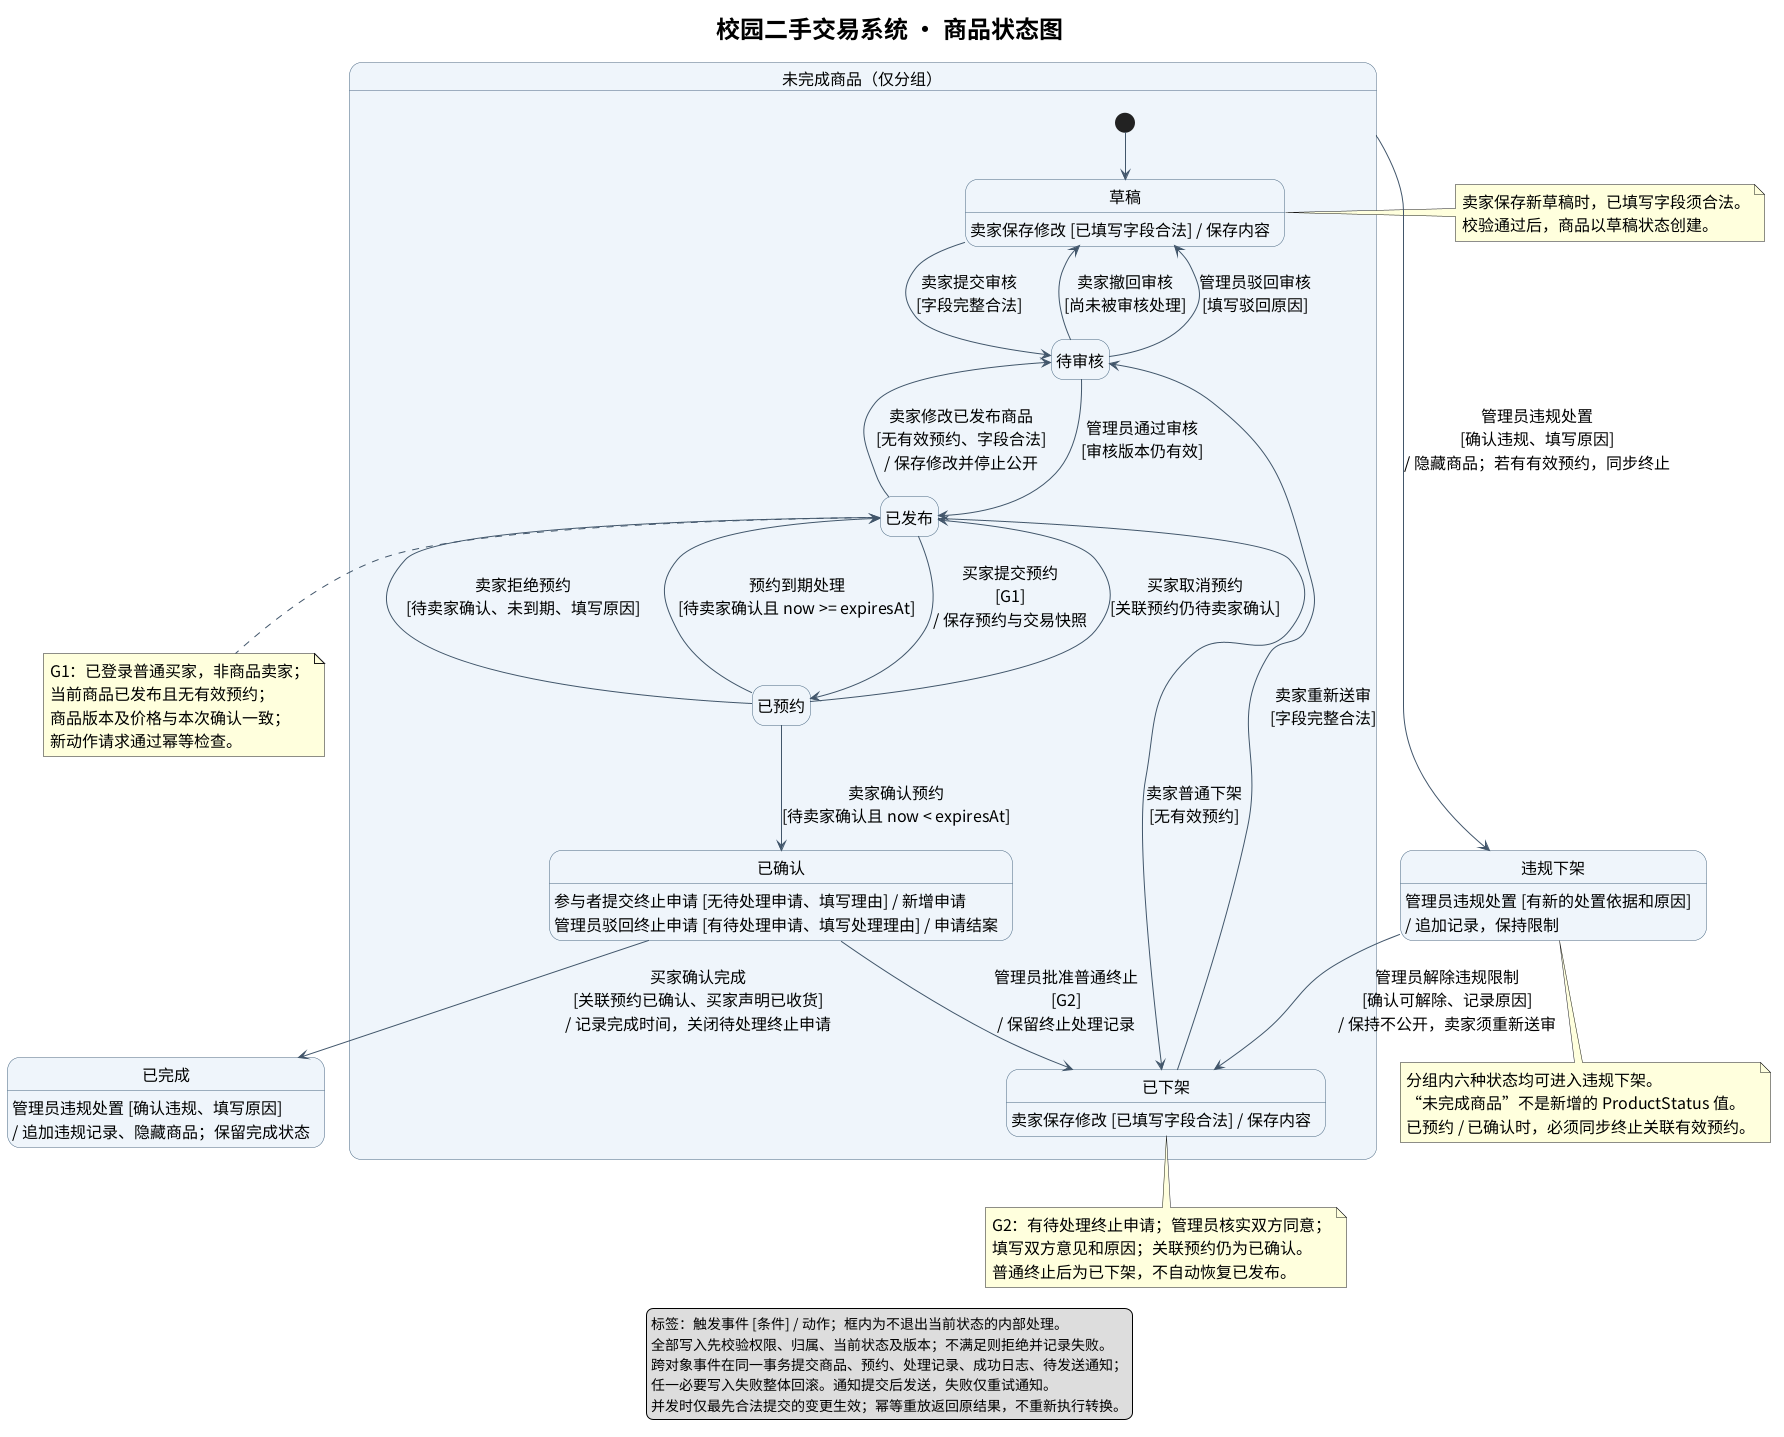

The diagram above was rendered by PlantUML. Its source (embedded in the PNG):
@startuml
skinparam defaultFontName Noto Sans CJK SC
skinparam defaultFontSize 16
skinparam titleFontSize 24
skinparam shadowing false
skinparam stateBackgroundColor #EEF5FA
skinparam stateBorderColor #486581
skinparam ArrowColor #42566B
skinparam nodesep 35
skinparam ranksep 45
hide empty description
top to bottom direction
title 校园二手交易系统 · 商品状态图
state "未完成商品（仅分组）" as Unfinished {
 state "草稿" as Draft
 state "待审核" as Reviewing
 state "已发布" as Published
 state "已预约" as Reserved
 state "已确认" as Confirmed
 state "已下架" as OffShelf
 [*] --> Draft
 Draft --> Reviewing : 卖家提交审核\n[字段完整合法]
 Reviewing --> Draft : 卖家撤回审核\n[尚未被审核处理]
 Reviewing --> Draft : 管理员驳回审核\n[填写驳回原因]
 Reviewing --> Published : 管理员通过审核\n[审核版本仍有效]
 Published --> Reviewing : 卖家修改已发布商品\n[无有效预约、字段合法]\n/ 保存修改并停止公开
 Published --> OffShelf : 卖家普通下架\n[无有效预约]
 OffShelf --> Reviewing : 卖家重新送审\n[字段完整合法]
 Published --> Reserved : 买家提交预约\n[G1]\n/ 保存预约与交易快照
 Reserved --> Confirmed : 卖家确认预约\n[待卖家确认且 now < expiresAt]
 Reserved --> Published : 买家取消预约\n[关联预约仍待卖家确认]
 Reserved --> Published : 卖家拒绝预约\n[待卖家确认、未到期、填写原因]
 Reserved --> Published : 预约到期处理\n[待卖家确认且 now >= expiresAt]
 Confirmed --> OffShelf : 管理员批准普通终止\n[G2]\n/ 保留终止处理记录
 Draft : 卖家保存修改 [已填写字段合法] / 保存内容
 OffShelf : 卖家保存修改 [已填写字段合法] / 保存内容
 Confirmed : 参与者提交终止申请 [无待处理申请、填写理由] / 新增申请
 Confirmed : 管理员驳回终止申请 [有待处理申请、填写处理理由] / 申请结案
}
state "违规下架" as Violation
state "已完成" as Completed
Confirmed --> Completed : 买家确认完成\n[关联预约已确认、买家声明已收货]\n/ 记录完成时间，关闭待处理终止申请
Unfinished --> Violation : 管理员违规处置\n[确认违规、填写原因]\n/ 隐藏商品；若有有效预约，同步终止
Violation --> OffShelf : 管理员解除违规限制\n[确认可解除、记录原因]\n/ 保持不公开，卖家须重新送审
Violation : 管理员违规处置 [有新的处置依据和原因]\n/ 追加记录，保持限制
Completed : 管理员违规处置 [确认违规、填写原因]\n/ 追加违规记录、隐藏商品；保留完成状态
note right of Draft
 卖家保存新草稿时，已填写字段须合法。
 校验通过后，商品以草稿状态创建。
end note
note bottom of Published
 G1：已登录普通买家，非商品卖家；
 当前商品已发布且无有效预约；
 商品版本及价格与本次确认一致；
 新动作请求通过幂等检查。
end note
note bottom of OffShelf
 G2：有待处理终止申请；管理员核实双方同意；
 填写双方意见和原因；关联预约仍为已确认。
 普通终止后为已下架，不自动恢复已发布。
end note
note bottom of Violation
 分组内六种状态均可进入违规下架。
 “未完成商品”不是新增的 ProductStatus 值。
 已预约 / 已确认时，必须同步终止关联有效预约。
end note
legend bottom
  标签：触发事件 [条件] / 动作；框内为不退出当前状态的内部处理。
  全部写入先校验权限、归属、当前状态及版本；不满足则拒绝并记录失败。
  跨对象事件在同一事务提交商品、预约、处理记录、成功日志、待发送通知；
  任一必要写入失败整体回滚。通知提交后发送，失败仅重试通知。
  并发时仅最先合法提交的变更生效；幂等重放返回原结果，不重新执行转换。
endlegend
@enduml